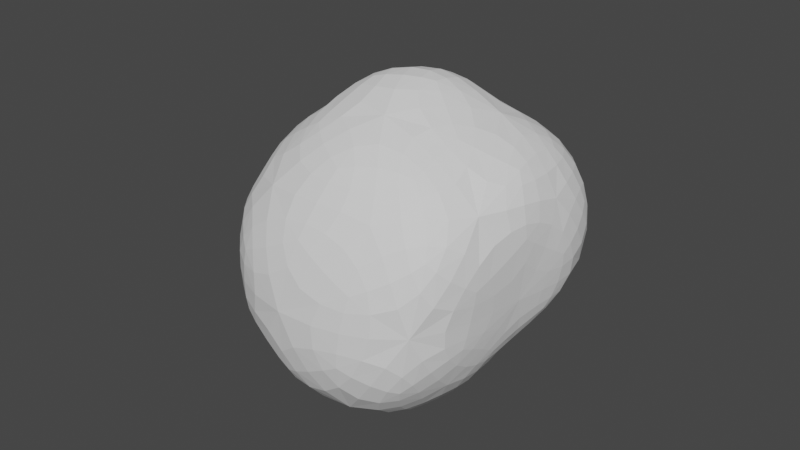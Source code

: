 # Source: asteroid_2.blend  (saved by Blender 3.3.6; exported with 4.5.12 LTS)
import bpy
from mathutils import Matrix  # noqa: F401  (used for matrix-valued properties, if any)

bpy.ops.wm.read_factory_settings(use_empty=True)
scene = bpy.context.scene
scene.name = 'Scene'

# ---- collections
col_collection = bpy.data.collections.new('Collection'); scene.collection.children.link(col_collection)

# ---- world
world_world = bpy.data.worlds.new('World'); scene.world = world_world
world_world.use_nodes = True; world_world.node_tree.nodes.clear()
_N = world_world.node_tree.nodes; _L = world_world.node_tree.links
n0 = _N.new('ShaderNodeOutputWorld'); n0.name = 'World Output'; n0.location = (300, 300)
n1 = _N.new('ShaderNodeBackground'); n1.name = 'Background'; n1.location = (10, 300)
n1.inputs[0].default_value = (0.05088, 0.05088, 0.05088, 1.0)
_L.new(n1.outputs[0], n0.inputs[0])
n0.is_active_output = True
world_world.color = (0.05088, 0.05088, 0.05088)
world_world.use_sun_shadow = False
world_world.sun_shadow_jitter_overblur = 0.0

# ---- meshes
me_icosphere = bpy.data.meshes.new('Icosphere')
me_icosphere.from_pydata([(-0.02802, 0.03481, -0.645), (0.6172, -0.5866, -0.3159), (-0.2733, -0.7938, -0.4348), (-0.8897, 0.005573, -0.4417), (-0.2766, 0.8499, -0.4469), (0.329, 0.3601, -0.2119), (0.4353, -0.7756, 0.5175), (-0.5789, -0.4563, 0.3636), (-0.6351, 0.5083, 0.3927), (0.29, 0.5204, 0.1628), (0.7924, -0.09026, 0.49), (-0.009808, -0.00442, 0.9503), (-0.078, -0.304, -0.5572), (0.3231, -0.2761, -0.6806), (0.2565, -0.8625, -0.5364), (0.6244, -0.2156, -0.3238), (0.157, 0.1326, -0.5146), (-0.5257, 6.732e-05, -0.8506), (-0.374, -0.1984, -0.2221), (-0.1625, 0.5, -0.8507), (-0.6882, 0.5, -0.5257), (0.1697, 0.5217, -0.3824), (0.705, -0.1677, -0.02109), (0.8247, 0.2486, -0.005098), (-0.03715, -1.017, 0.004509), (0.6334, -0.8595, 0.02476), (-0.3425, -0.05784, -0.02446), (-0.565, -0.7604, 0.03088), (-0.5878, 0.809, 0.0), (-0.9511, 0.309, 1.543e-09), (0.4467, 0.4216, 0.07414), (-0.08306, 0.4495, -0.08939), (0.7368, -0.5215, 0.4938), (-0.2183, -0.8227, 0.4781), (-0.4153, 0.01702, 0.2205), (-0.1972, 0.4164, 0.2719), (0.6105, 0.4411, 0.4704), (0.1425, -0.4697, 0.8283), (0.4426, 0.00318, 0.7556), (-0.3567, -0.2854, 0.73), (-0.2273, 0.2327, 0.3677), (0.1254, 0.3134, 0.5888)], [], [(0, 13, 12), (1, 13, 15), (0, 12, 17), (0, 17, 19), (0, 19, 16), (1, 15, 22), (2, 14, 24), (3, 18, 26), (4, 20, 28), (5, 21, 30), (1, 22, 25), (2, 24, 27), (3, 26, 29), (4, 28, 31), (5, 30, 23), (6, 32, 37), (7, 33, 39), (8, 34, 40), (9, 35, 41), (10, 36, 38), (38, 41, 11), (38, 36, 41), (36, 9, 41), (41, 40, 11), (41, 35, 40), (35, 8, 40), (40, 39, 11), (40, 34, 39), (34, 7, 39), (39, 37, 11), (39, 33, 37), (33, 6, 37), (37, 38, 11), (37, 32, 38), (32, 10, 38), (23, 36, 10), (23, 30, 36), (30, 9, 36), (31, 35, 9), (31, 28, 35), (28, 8, 35), (29, 34, 8), (29, 26, 34), (26, 7, 34), (27, 33, 7), (27, 24, 33), (24, 6, 33), (25, 32, 6), (25, 22, 32), (22, 10, 32), (30, 31, 9), (30, 21, 31), (21, 4, 31), (28, 29, 8), (28, 20, 29), (20, 3, 29), (26, 27, 7), (26, 18, 27), (18, 2, 27), (24, 25, 6), (24, 14, 25), (14, 1, 25), (22, 23, 10), (22, 15, 23), (15, 5, 23), (16, 21, 5), (16, 19, 21), (19, 4, 21), (19, 20, 4), (19, 17, 20), (17, 3, 20), (17, 18, 3), (17, 12, 18), (12, 2, 18), (15, 16, 5), (15, 13, 16), (13, 0, 16), (12, 14, 2), (12, 13, 14), (13, 1, 14)])
_uv = me_icosphere.uv_layers.new(name='UVMap')
_uv.uv.foreach_set('vector', [0.1818, 0.0, 0.2273, 0.07873, 0.1364, 0.07873, 0.2727, 0.1575, 0.3182, 0.07873, 0.3636, 0.1575, 0.9091, 0.0, 0.9545, 0.07873, 0.8636, 0.07873, 0.7273, 0.0, 0.7727, 0.07873, 0.6818, 0.07873, 0.5455, 0.0, 0.5909, 0.07873, 0.5, 0.07873, 0.2727, 0.1575, 0.3636, 0.1575, 0.3182, 0.2362, 0.09091, 0.1575, 0.1818, 0.1575, 0.1364, 0.2362, 0.8182, 0.1575, 0.9091, 0.1575, 0.8636, 0.2362, 0.6364, 0.1575, 0.7273, 0.1575, 0.6818, 0.2362, 0.4545, 0.1575, 0.5455, 0.1575, 0.5, 0.2362, 0.2727, 0.1575, 0.3182, 0.2362, 0.2273, 0.2362, 0.09091, 0.1575, 0.1364, 0.2362, 0.04546, 0.2362, 0.8182, 0.1575, 0.8636, 0.2362, 0.7727, 0.2362, 0.6364, 0.1575, 0.6818, 0.2362, 0.5909, 0.2362, 0.4545, 0.1575, 0.5, 0.2362, 0.4091, 0.2362, 0.1818, 0.3149, 0.2727, 0.3149, 0.2273, 0.3937, 0.0, 0.3149, 0.09091, 0.3149, 0.04546, 0.3937, 0.7273, 0.3149, 0.8182, 0.3149, 0.7727, 0.3937, 0.5455, 0.3149, 0.6364, 0.3149, 0.5909, 0.3937, 0.3636, 0.3149, 0.4545, 0.3149, 0.4091, 0.3937, 0.4091, 0.3937, 0.5, 0.3937, 0.4545, 0.4724, 0.4091, 0.3937, 0.4545, 0.3149, 0.5, 0.3937, 0.4545, 0.3149, 0.5455, 0.3149, 0.5, 0.3937, 0.5909, 0.3937, 0.6818, 0.3937, 0.6364, 0.4724, 0.5909, 0.3937, 0.6364, 0.3149, 0.6818, 0.3937, 0.6364, 0.3149, 0.7273, 0.3149, 0.6818, 0.3937, 0.7727, 0.3937, 0.8636, 0.3937, 0.8182, 0.4724, 0.7727, 0.3937, 0.8182, 0.3149, 0.8636, 0.3937, 0.8182, 0.3149, 0.9091, 0.3149, 0.8636, 0.3937, 0.04546, 0.3937, 0.1364, 0.3937, 0.09091, 0.4724, 0.04546, 0.3937, 0.09091, 0.3149, 0.1364, 0.3937, 0.09091, 0.3149, 0.1818, 0.3149, 0.1364, 0.3937, 0.2273, 0.3937, 0.3182, 0.3937, 0.2727, 0.4724, 0.2273, 0.3937, 0.2727, 0.3149, 0.3182, 0.3937, 0.2727, 0.3149, 0.3636, 0.3149, 0.3182, 0.3937, 0.4091, 0.2362, 0.4545, 0.3149, 0.3636, 0.3149, 0.4091, 0.2362, 0.5, 0.2362, 0.4545, 0.3149, 0.5, 0.2362, 0.5455, 0.3149, 0.4545, 0.3149, 0.5909, 0.2362, 0.6364, 0.3149, 0.5455, 0.3149, 0.5909, 0.2362, 0.6818, 0.2362, 0.6364, 0.3149, 0.6818, 0.2362, 0.7273, 0.3149, 0.6364, 0.3149, 0.7727, 0.2362, 0.8182, 0.3149, 0.7273, 0.3149, 0.7727, 0.2362, 0.8636, 0.2362, 0.8182, 0.3149, 0.8636, 0.2362, 0.9091, 0.3149, 0.8182, 0.3149, 0.04546, 0.2362, 0.09091, 0.3149, 0.0, 0.3149, 0.04546, 0.2362, 0.1364, 0.2362, 0.09091, 0.3149, 0.1364, 0.2362, 0.1818, 0.3149, 0.09091, 0.3149, 0.2273, 0.2362, 0.2727, 0.3149, 0.1818, 0.3149, 0.2273, 0.2362, 0.3182, 0.2362, 0.2727, 0.3149, 0.3182, 0.2362, 0.3636, 0.3149, 0.2727, 0.3149, 0.5, 0.2362, 0.5909, 0.2362, 0.5455, 0.3149, 0.5, 0.2362, 0.5455, 0.1575, 0.5909, 0.2362, 0.5455, 0.1575, 0.6364, 0.1575, 0.5909, 0.2362, 0.6818, 0.2362, 0.7727, 0.2362, 0.7273, 0.3149, 0.6818, 0.2362, 0.7273, 0.1575, 0.7727, 0.2362, 0.7273, 0.1575, 0.8182, 0.1575, 0.7727, 0.2362, 0.8636, 0.2362, 0.9545, 0.2362, 0.9091, 0.3149, 0.8636, 0.2362, 0.9091, 0.1575, 0.9545, 0.2362, 0.9091, 0.1575, 1.0, 0.1575, 0.9545, 0.2362, 0.1364, 0.2362, 0.2273, 0.2362, 0.1818, 0.3149, 0.1364, 0.2362, 0.1818, 0.1575, 0.2273, 0.2362, 0.1818, 0.1575, 0.2727, 0.1575, 0.2273, 0.2362, 0.3182, 0.2362, 0.4091, 0.2362, 0.3636, 0.3149, 0.3182, 0.2362, 0.3636, 0.1575, 0.4091, 0.2362, 0.3636, 0.1575, 0.4545, 0.1575, 0.4091, 0.2362, 0.5, 0.07873, 0.5455, 0.1575, 0.4545, 0.1575, 0.5, 0.07873, 0.5909, 0.07873, 0.5455, 0.1575, 0.5909, 0.07873, 0.6364, 0.1575, 0.5455, 0.1575, 0.6818, 0.07873, 0.7273, 0.1575, 0.6364, 0.1575, 0.6818, 0.07873, 0.7727, 0.07873, 0.7273, 0.1575, 0.7727, 0.07873, 0.8182, 0.1575, 0.7273, 0.1575, 0.8636, 0.07873, 0.9091, 0.1575, 0.8182, 0.1575, 0.8636, 0.07873, 0.9545, 0.07873, 0.9091, 0.1575, 0.9545, 0.07873, 1.0, 0.1575, 0.9091, 0.1575, 0.3636, 0.1575, 0.4091, 0.07873, 0.4545, 0.1575, 0.3636, 0.1575, 0.3182, 0.07873, 0.4091, 0.07873, 0.3182, 0.07873, 0.3636, 0.0, 0.4091, 0.07873, 0.1364, 0.07873, 0.1818, 0.1575, 0.09091, 0.1575, 0.1364, 0.07873, 0.2273, 0.07873, 0.1818, 0.1575, 0.2273, 0.07873, 0.2727, 0.1575, 0.1818, 0.1575])
me_icosphere.update()

# ---- objects
ob_asteroid = bpy.data.objects.new('asteroid', me_icosphere)

# ---- transforms, parenting, visibility, modifiers, constraints
ob_asteroid.location = (0.0, 0.0, 0.0)
_m = ob_asteroid.modifiers.new('Subdivision', 'SUBSURF')
_m.levels = 0

# ---- collection membership
col_collection.objects.link(ob_asteroid)

# ---- scene / render settings (as saved in the file)
scene.frame_start = 1; scene.frame_end = 250; scene.frame_set(1)
scene.render.engine = 'BLENDER_EEVEE_NEXT'
scene.cycles.sampling_pattern = 'TABULATED_SOBOL'
scene.cycles.use_light_tree = False
scene.view_settings.view_transform = 'Filmic'
bpy.context.view_layer.update()

# ---- added for rendering (the .blend has no active camera and no usable light): camera, sun
cam_auto = bpy.data.cameras.new('AutoCamera')
cam_auto.lens = 50.0
cam_auto.sensor_width = 36.0
cam_auto.clip_end = 1000.0
ob_auto_camera = bpy.data.objects.new('AutoCamera', cam_auto)
scene.collection.objects.link(ob_auto_camera)
ob_auto_camera.location = (2.84541, -3.57391, 2.37673)
ob_auto_camera.rotation_euler = (1.09748, -7.21219e-08, 0.694738)
scene.camera = ob_auto_camera
light_auto_sun = bpy.data.lights.new('AutoSun', 'SUN')
light_auto_sun.energy = 3.0
light_auto_sun.angle = 0.0523599
ob_auto_sun = bpy.data.objects.new('AutoSun', light_auto_sun)
scene.collection.objects.link(ob_auto_sun)
ob_auto_sun.rotation_euler = (0.872665, 0.174533, 0.523599)
bpy.context.view_layer.update()
